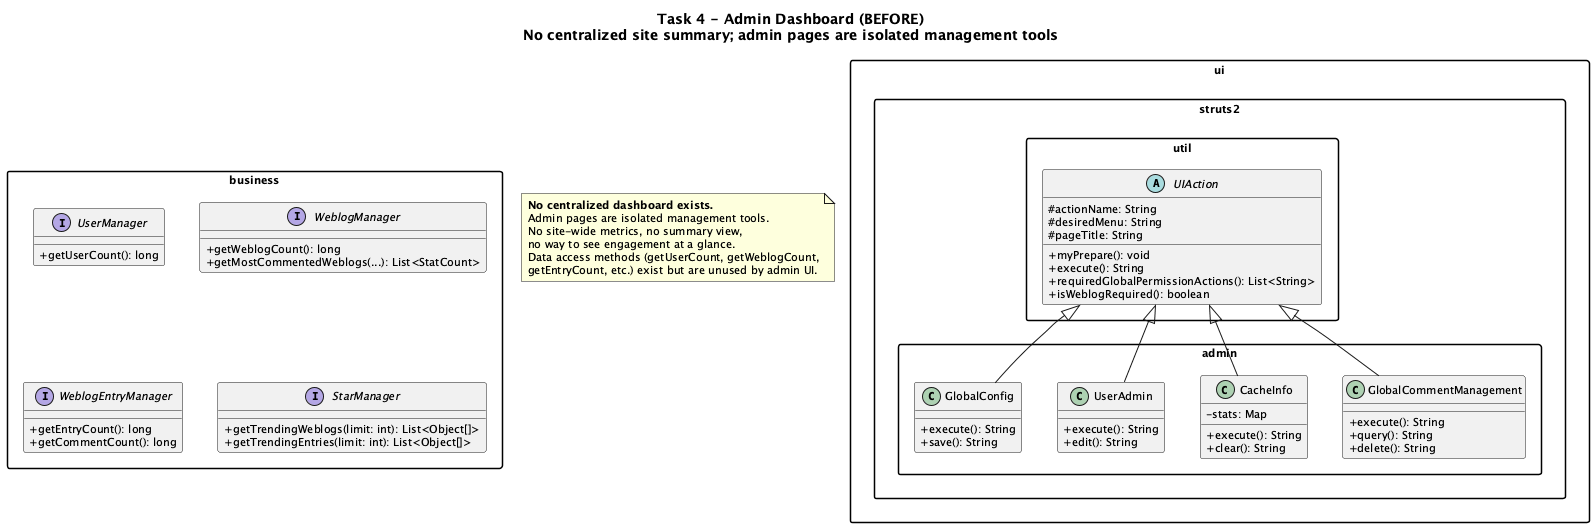

The diagram above was rendered by PlantUML. Its source (embedded in the PNG):
@startuml task4_dashboard_before
skinparam classAttributeIconSize 0
skinparam packageStyle rectangle
skinparam shadowing false
skinparam defaultFontSize 11

title Task 4 - Admin Dashboard (BEFORE)\nNo centralized site summary; admin pages are isolated management tools

package "ui.struts2.admin" {
  class GlobalConfig {
    +execute(): String
    +save(): String
  }

  class UserAdmin {
    +execute(): String
    +edit(): String
  }

  class CacheInfo {
    -stats: Map
    +execute(): String
    +clear(): String
  }

  class GlobalCommentManagement {
    +execute(): String
    +query(): String
    +delete(): String
  }
}

package "ui.struts2.util" {
  abstract class UIAction {
    #actionName: String
    #desiredMenu: String
    #pageTitle: String
    +myPrepare(): void
    +execute(): String
    +requiredGlobalPermissionActions(): List<String>
    +isWeblogRequired(): boolean
  }
}

package "business" {
  interface UserManager {
    +getUserCount(): long
  }

  interface WeblogManager {
    +getWeblogCount(): long
    +getMostCommentedWeblogs(...): List<StatCount>
  }

  interface WeblogEntryManager {
    +getEntryCount(): long
    +getCommentCount(): long
  }

  interface StarManager {
    +getTrendingWeblogs(limit: int): List<Object[]>
    +getTrendingEntries(limit: int): List<Object[]>
  }
}

UIAction <|-- GlobalConfig
UIAction <|-- UserAdmin
UIAction <|-- CacheInfo
UIAction <|-- GlobalCommentManagement

note as N1
  <b>No centralized dashboard exists.</b>
  Admin pages are isolated management tools.
  No site-wide metrics, no summary view,
  no way to see engagement at a glance.
  Data access methods (getUserCount, getWeblogCount,
  getEntryCount, etc.) exist but are unused by admin UI.
end note

@enduml